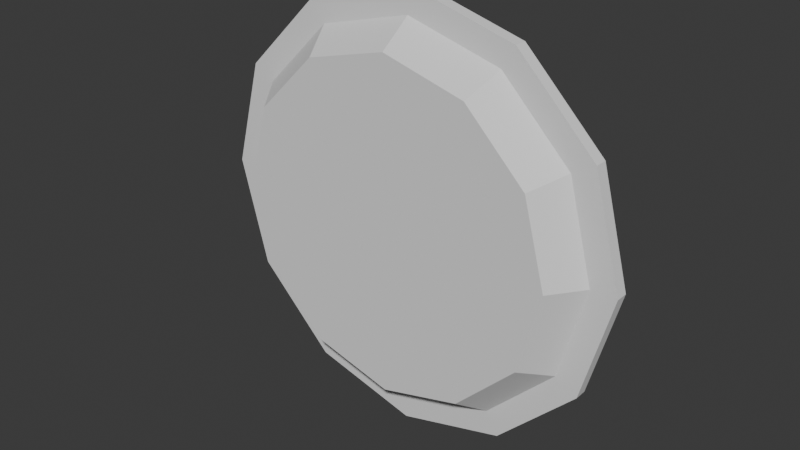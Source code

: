 # Source: Farol.blend  (saved by Blender 4.1.24; exported with 4.5.12 LTS)
import bpy
from mathutils import Matrix  # noqa: F401  (used for matrix-valued properties, if any)

bpy.ops.wm.read_factory_settings(use_empty=True)
scene = bpy.context.scene
scene.name = 'Scene'

# ---- collections
col_collection = bpy.data.collections.new('Collection'); scene.collection.children.link(col_collection)

# ---- world
world_world = bpy.data.worlds.new('World'); scene.world = world_world
world_world.use_nodes = True; world_world.node_tree.nodes.clear()
_N = world_world.node_tree.nodes; _L = world_world.node_tree.links
n0 = _N.new('ShaderNodeOutputWorld'); n0.name = 'World Output'; n0.location = (300, 300)
n1 = _N.new('ShaderNodeBackground'); n1.name = 'Background'; n1.location = (10, 300)
n1.inputs[0].default_value = (0.05088, 0.05088, 0.05088, 1.0)
_L.new(n1.outputs[0], n0.inputs[0])
n0.is_active_output = True
world_world.color = (0.05088, 0.05088, 0.05088)
world_world.use_sun_shadow = False
world_world.sun_shadow_jitter_overblur = 0.0

# ---- meshes
me_circle = bpy.data.meshes.new('Circle')
me_circle.from_pydata([(0.2444, 0.0008384, -4.744e-12), (0.2116, 0.0008384, 0.1222), (0.1222, 0.0008384, 0.2116), (3.941e-11, 0.0008384, 0.2444), (-0.1222, 0.0008384, 0.2116), (-0.2116, 0.0008384, 0.1222), (-0.2444, 0.0008384, -4.744e-12), (-0.2116, 0.0008384, -0.1222), (-0.1222, 0.0008384, -0.2116), (3.941e-11, 0.0008384, -0.2444), (0.1222, 0.0008384, -0.2116), (0.2116, 0.0008384, -0.1222), (0.2444, -0.01327, -5.388e-10), (0.2116, -0.01327, 0.1222), (0.1222, -0.01327, 0.2116), (-5.772e-10, -0.01327, 0.2444), (-0.1222, -0.01327, 0.2116), (-0.2116, -0.01327, 0.1222), (-0.2444, -0.01327, -5.388e-10), (-0.2116, -0.01327, -0.1222), (-0.1222, -0.01327, -0.2116), (-5.772e-10, -0.01327, -0.2444), (0.1222, -0.01327, -0.2116), (0.2116, -0.01327, -0.1222), (0.1886, -0.04972, -1.882e-09), (0.2153, -0.01327, 7.712e-10), (0.1865, -0.01327, 0.1077), (0.1633, -0.04972, 0.09428), (0.1077, -0.01327, 0.1865), (0.09428, -0.04972, 0.1633), (-8.693e-10, -0.01327, 0.2153), (-9.702e-10, -0.04972, 0.1886), (-0.1077, -0.01327, 0.1865), (-0.09428, -0.04972, 0.1633), (-0.1865, -0.01327, 0.1077), (-0.1633, -0.04972, 0.09428), (-0.2153, -0.01327, 7.712e-10), (-0.1886, -0.04972, 9.25e-10), (-0.1865, -0.01327, -0.1077), (-0.1633, -0.04972, -0.09428), (-0.1077, -0.01327, -0.1865), (-0.09428, -0.04972, -0.1633), (-8.693e-10, -0.01327, -0.2153), (-3.376e-09, -0.04972, -0.1886), (0.1077, -0.01327, -0.1865), (0.09428, -0.04972, -0.1633), (0.1865, -0.01327, -0.1077), (0.1633, -0.04972, -0.09428)], [], [(0, 11, 10, 9, 8, 7, 6, 5, 4, 3, 2, 1), (13, 14, 28, 26), (6, 7, 19, 18), (3, 4, 16, 15), (10, 11, 23, 22), (0, 1, 13, 12), (7, 8, 20, 19), (4, 5, 17, 16), (11, 0, 12, 23), (1, 2, 14, 13), (8, 9, 21, 20), (5, 6, 18, 17), (2, 3, 15, 14), (9, 10, 22, 21), (23, 12, 25, 46), (14, 15, 30, 28), (21, 22, 44, 42), (18, 19, 38, 36), (15, 16, 32, 30), (22, 23, 46, 44), (19, 20, 40, 38), (16, 17, 34, 32), (24, 27, 29, 31, 33, 35, 37, 39, 41, 43, 45, 47), (20, 21, 42, 40), (17, 18, 36, 34), (27, 24, 25, 26), (29, 27, 26, 28), (31, 29, 28, 30), (33, 31, 30, 32), (35, 33, 32, 34), (37, 35, 34, 36), (39, 37, 36, 38), (41, 39, 38, 40), (43, 41, 40, 42), (45, 43, 42, 44), (47, 45, 44, 46), (24, 47, 46, 25), (12, 13, 26, 25)])
_uv = me_circle.uv_layers.new(name='UVMap')
_uv.uv.foreach_set('vector', [0.5, 1.0, 0.75, 0.933, 0.933, 0.75, 1.0, 0.5, 0.933, 0.25, 0.75, 0.06699, 0.5, 0.0, 0.25, 0.06699, 0.06699, 0.25, 0.0, 0.5, 0.06699, 0.75, 0.25, 0.933, 0.25, 0.933, 0.06699, 0.75, 0.06699, 0.75, 0.25, 0.933, 0.5, 0.0, 0.75, 0.06699, 0.75, 0.06699, 0.5, 0.0, 0.0, 0.5, 0.06699, 0.25, 0.06699, 0.25, 0.0, 0.5, 0.933, 0.75, 0.75, 0.933, 0.75, 0.933, 0.933, 0.75, 0.5, 1.0, 0.25, 0.933, 0.25, 0.933, 0.5, 1.0, 0.75, 0.06699, 0.933, 0.25, 0.933, 0.25, 0.75, 0.06699, 0.06699, 0.25, 0.25, 0.06699, 0.25, 0.06699, 0.06699, 0.25, 0.75, 0.933, 0.5, 1.0, 0.5, 1.0, 0.75, 0.933, 0.25, 0.933, 0.06699, 0.75, 0.06699, 0.75, 0.25, 0.933, 0.933, 0.25, 1.0, 0.5, 1.0, 0.5, 0.933, 0.25, 0.25, 0.06699, 0.5, 0.0, 0.5, 0.0, 0.25, 0.06699, 0.06699, 0.75, 0.0, 0.5, 0.0, 0.5, 0.06699, 0.75, 1.0, 0.5, 0.933, 0.75, 0.933, 0.75, 1.0, 0.5, 0.75, 0.933, 0.5, 1.0, 0.5, 1.0, 0.75, 0.933, 0.06699, 0.75, 0.0, 0.5, 0.0, 0.5, 0.06699, 0.75, 1.0, 0.5, 0.933, 0.75, 0.933, 0.75, 1.0, 0.5, 0.5, 0.0, 0.75, 0.06699, 0.75, 0.06699, 0.5, 0.0, 0.0, 0.5, 0.06699, 0.25, 0.06699, 0.25, 0.0, 0.5, 0.933, 0.75, 0.75, 0.933, 0.75, 0.933, 0.933, 0.75, 0.75, 0.06699, 0.933, 0.25, 0.933, 0.25, 0.75, 0.06699, 0.06699, 0.25, 0.25, 0.06699, 0.25, 0.06699, 0.06699, 0.25, 0.5, 0.9379, 0.2811, 0.8792, 0.1208, 0.7189, 0.06212, 0.5, 0.1208, 0.2811, 0.2811, 0.1208, 0.5, 0.06212, 0.7189, 0.1208, 0.8792, 0.2811, 0.9379, 0.5, 0.8792, 0.7189, 0.7189, 0.8792, 0.933, 0.25, 1.0, 0.5, 1.0, 0.5, 0.933, 0.25, 0.25, 0.06699, 0.5, 0.0, 0.5, 0.0, 0.25, 0.06699, 0.2811, 0.8792, 0.5, 0.9379, 0.5, 1.0, 0.25, 0.933, 0.1208, 0.7189, 0.2811, 0.8792, 0.25, 0.933, 0.06699, 0.75, 0.06212, 0.5, 0.1208, 0.7189, 0.06699, 0.75, 0.0, 0.5, 0.1208, 0.2811, 0.06212, 0.5, 0.0, 0.5, 0.06699, 0.25, 0.2811, 0.1208, 0.1208, 0.2811, 0.06699, 0.25, 0.25, 0.06699, 0.5, 0.06212, 0.2811, 0.1208, 0.25, 0.06699, 0.5, 0.0, 0.7189, 0.1208, 0.5, 0.06212, 0.5, 0.0, 0.75, 0.06699, 0.8792, 0.2811, 0.7189, 0.1208, 0.75, 0.06699, 0.933, 0.25, 0.9379, 0.5, 0.8792, 0.2811, 0.933, 0.25, 1.0, 0.5, 0.8792, 0.7189, 0.9379, 0.5, 1.0, 0.5, 0.933, 0.75, 0.7189, 0.8792, 0.8792, 0.7189, 0.933, 0.75, 0.75, 0.933, 0.5, 0.9379, 0.7189, 0.8792, 0.75, 0.933, 0.5, 1.0, 0.5, 1.0, 0.25, 0.933, 0.25, 0.933, 0.5, 1.0])
me_circle.update()

# ---- curves / text
cu_nurbspath = bpy.data.curves.new('NurbsPath', 'CURVE')
cu_nurbspath.dimensions = '3D'
cu_nurbspath.use_path = True
cu_nurbspath.fill_mode = 'FULL'

# ---- objects
ob_circle = bpy.data.objects.new('Circle', me_circle)
ob_nurbspath = bpy.data.objects.new('NurbsPath', cu_nurbspath)

# ---- transforms, parenting, visibility, modifiers, constraints
ob_circle.location = (0.0, 0.0, 0.0)
ob_nurbspath.location = (0.0, 0.0, 0.0)

# ---- collection membership
col_collection.objects.link(ob_circle)
col_collection.objects.link(ob_nurbspath)

# ---- scene / render settings (as saved in the file)
scene.frame_start = 1; scene.frame_end = 250; scene.frame_set(1)
scene.render.engine = 'BLENDER_EEVEE_NEXT'
scene.cycles.sampling_pattern = 'TABULATED_SOBOL'
scene.eevee.ray_tracing_options.trace_max_roughness = 0.0
bpy.context.view_layer.update()

# ---- added for rendering (the .blend has no active camera and no usable light): camera, sun
cam_auto = bpy.data.cameras.new('AutoCamera')
cam_auto.lens = 50.0
cam_auto.sensor_width = 36.0
cam_auto.clip_end = 1000.0
ob_auto_camera = bpy.data.objects.new('AutoCamera', cam_auto)
scene.collection.objects.link(ob_auto_camera)
ob_auto_camera.location = (0.641168, -0.793843, 0.512935)
ob_auto_camera.rotation_euler = (1.09748, -7.21219e-08, 0.694738)
scene.camera = ob_auto_camera
light_auto_sun = bpy.data.lights.new('AutoSun', 'SUN')
light_auto_sun.energy = 3.0
light_auto_sun.angle = 0.0523599
ob_auto_sun = bpy.data.objects.new('AutoSun', light_auto_sun)
scene.collection.objects.link(ob_auto_sun)
ob_auto_sun.rotation_euler = (0.872665, 0.174533, 0.523599)
bpy.context.view_layer.update()
